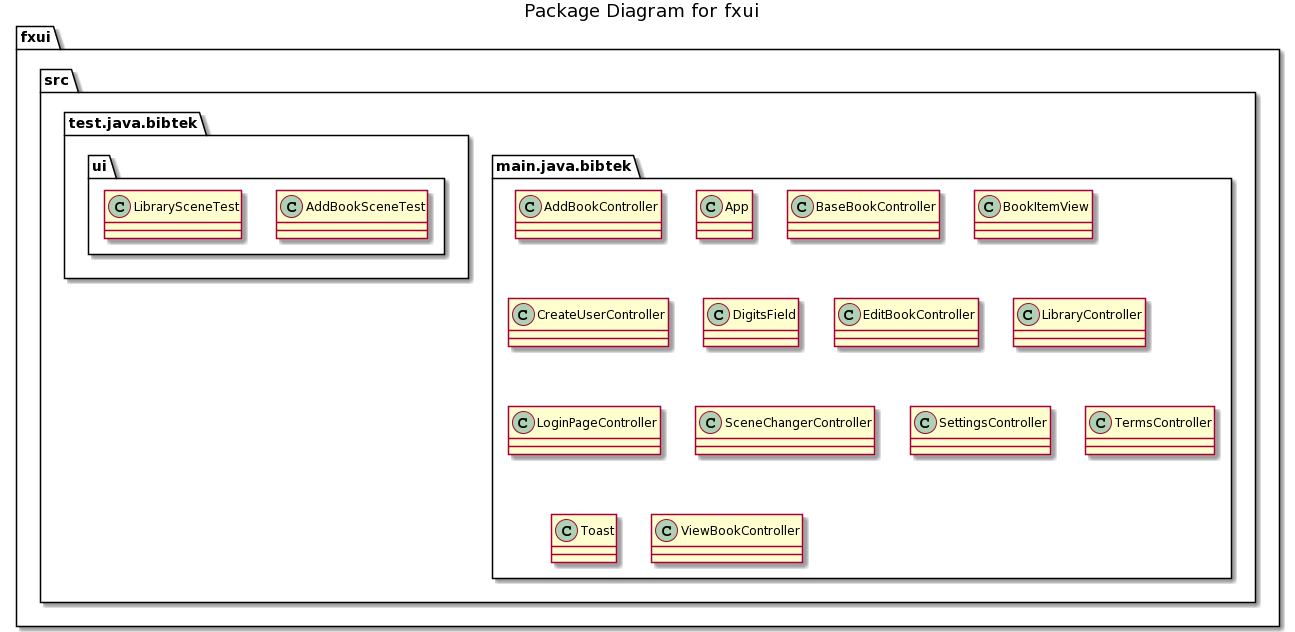

The diagram above was rendered by PlantUML. Its source (embedded in the PNG):
@startuml
title Package Diagram for fxui
namespace fxui {
    namespace src {
        namespace main.java.bibtek {
            class AddBookController
            class App
            class BaseBookController
            class BookItemView
            class CreateUserController
            class DigitsField
            class EditBookController
            class LibraryController
            class LoginPageController
            class SceneChangerController
            class SettingsController
            class TermsController
            class Toast
            class ViewBookController

        }
        namespace test.java.bibtek {
            namespace ui {
                class AddBookSceneTest
                class LibrarySceneTest
            }
        }
        
    }
}
@enduml